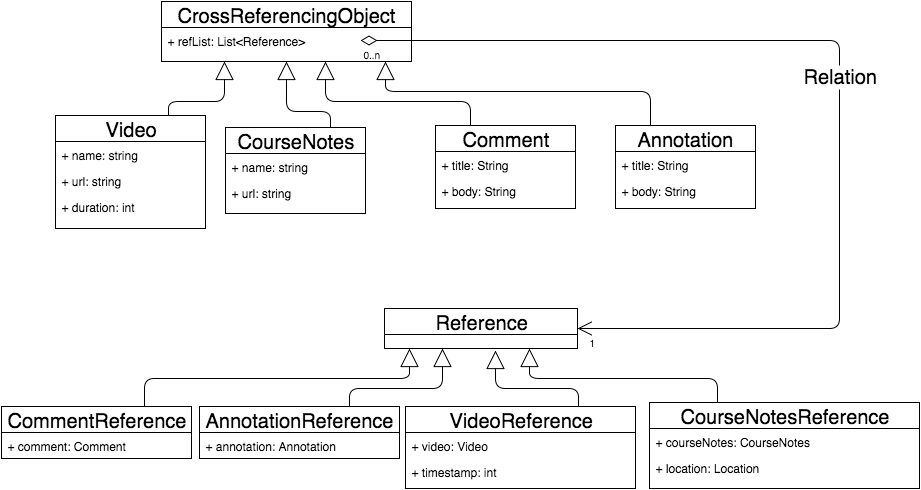

The diagram above was exported from draw.io. Its source (the exported page's mxGraphModel, read from the mxfile embedded in the PNG):
<mxGraphModel dx="954" dy="582" grid="1" gridSize="10" guides="1" tooltips="1" connect="1" arrows="1" fold="1" page="1" pageScale="1" pageWidth="1169" pageHeight="826" background="#ffffff" math="0">
  <root>
    <mxCell id="0" />
    <mxCell id="1" parent="0" />
    <mxCell id="2" value="Video" style="swimlane;html=1;fontStyle=0;childLayout=stackLayout;horizontal=1;startSize=26;fillColor=none;horizontalStack=0;resizeParent=1;resizeLast=0;collapsible=1;marginBottom=0;swimlaneFillColor=#ffffff;fontSize=20;" vertex="1" parent="1">
      <mxGeometry x="156" y="167" width="150" height="113" as="geometry">
        <mxRectangle x="150" y="114" width="80" height="30" as="alternateBounds" />
      </mxGeometry>
    </mxCell>
    <mxCell id="3" value="+ name: string" style="text;html=1;strokeColor=none;fillColor=none;align=left;verticalAlign=top;spacingLeft=4;spacingRight=4;whiteSpace=wrap;overflow=hidden;rotatable=0;points=[[0,0.5],[1,0.5]];portConstraint=eastwest;" vertex="1" parent="2">
      <mxGeometry y="26" width="150" height="26" as="geometry" />
    </mxCell>
    <mxCell id="4" value="+ url: string" style="text;html=1;strokeColor=none;fillColor=none;align=left;verticalAlign=top;spacingLeft=4;spacingRight=4;whiteSpace=wrap;overflow=hidden;rotatable=0;points=[[0,0.5],[1,0.5]];portConstraint=eastwest;" vertex="1" parent="2">
      <mxGeometry y="52" width="150" height="26" as="geometry" />
    </mxCell>
    <mxCell id="5" value="&lt;span&gt;+ duration: int&lt;/span&gt;" style="text;html=1;strokeColor=none;fillColor=none;align=left;verticalAlign=top;spacingLeft=4;spacingRight=4;whiteSpace=wrap;overflow=hidden;rotatable=0;points=[[0,0.5],[1,0.5]];portConstraint=eastwest;" vertex="1" parent="2">
      <mxGeometry y="78" width="150" height="26" as="geometry" />
    </mxCell>
    <mxCell id="6" value="&lt;div&gt;CourseNotes&lt;/div&gt;" style="swimlane;html=1;fontStyle=0;childLayout=stackLayout;horizontal=1;startSize=26;fillColor=none;horizontalStack=0;resizeParent=1;resizeLast=0;collapsible=1;marginBottom=0;swimlaneFillColor=#ffffff;fontSize=20;" vertex="1" parent="1">
      <mxGeometry x="326" y="179" width="140" height="86" as="geometry" />
    </mxCell>
    <mxCell id="7" value="&lt;span&gt;+ name: string&lt;/span&gt;" style="text;html=1;strokeColor=none;fillColor=none;align=left;verticalAlign=top;spacingLeft=4;spacingRight=4;whiteSpace=wrap;overflow=hidden;rotatable=0;points=[[0,0.5],[1,0.5]];portConstraint=eastwest;" vertex="1" parent="6">
      <mxGeometry y="26" width="140" height="26" as="geometry" />
    </mxCell>
    <mxCell id="8" value="+ url: string" style="text;html=1;strokeColor=none;fillColor=none;align=left;verticalAlign=top;spacingLeft=4;spacingRight=4;whiteSpace=wrap;overflow=hidden;rotatable=0;points=[[0,0.5],[1,0.5]];portConstraint=eastwest;" vertex="1" parent="6">
      <mxGeometry y="52" width="140" height="26" as="geometry" />
    </mxCell>
    <mxCell id="10" value="CrossReferencingObject" style="swimlane;html=1;fontStyle=0;childLayout=stackLayout;horizontal=1;startSize=26;fillColor=none;horizontalStack=0;resizeParent=1;resizeLast=0;collapsible=1;marginBottom=0;swimlaneFillColor=#ffffff;fontSize=20;" vertex="1" parent="1">
      <mxGeometry x="262" y="53" width="250" height="60" as="geometry" />
    </mxCell>
    <mxCell id="11" value="&lt;span&gt;+ refList: List&amp;lt;Reference&amp;gt;&lt;/span&gt;" style="text;html=1;strokeColor=none;fillColor=none;align=left;verticalAlign=top;spacingLeft=4;spacingRight=4;whiteSpace=wrap;overflow=hidden;rotatable=0;points=[[0,0.5],[1,0.5]];portConstraint=eastwest;" vertex="1" parent="10">
      <mxGeometry y="26" width="250" height="26" as="geometry" />
    </mxCell>
    <mxCell id="18" value="Annotation" style="swimlane;html=1;fontStyle=0;childLayout=stackLayout;horizontal=1;startSize=26;fillColor=none;horizontalStack=0;resizeParent=1;resizeLast=0;collapsible=1;marginBottom=0;swimlaneFillColor=#ffffff;fontSize=20;" vertex="1" parent="1">
      <mxGeometry x="716" y="177" width="140" height="83" as="geometry" />
    </mxCell>
    <mxCell id="22" value="Comment" style="swimlane;html=1;fontStyle=0;childLayout=stackLayout;horizontal=1;startSize=26;fillColor=none;horizontalStack=0;resizeParent=1;resizeLast=0;collapsible=1;marginBottom=0;swimlaneFillColor=#ffffff;fontSize=20;" vertex="1" parent="1">
      <mxGeometry x="536" y="177" width="140" height="83" as="geometry" />
    </mxCell>
    <mxCell id="23" value="+ title: String" style="text;html=1;strokeColor=none;fillColor=none;align=left;verticalAlign=top;spacingLeft=4;spacingRight=4;whiteSpace=wrap;overflow=hidden;rotatable=0;points=[[0,0.5],[1,0.5]];portConstraint=eastwest;" vertex="1" parent="22">
      <mxGeometry y="26" width="140" height="26" as="geometry" />
    </mxCell>
    <mxCell id="24" value="+ body: String" style="text;html=1;strokeColor=none;fillColor=none;align=left;verticalAlign=top;spacingLeft=4;spacingRight=4;whiteSpace=wrap;overflow=hidden;rotatable=0;points=[[0,0.5],[1,0.5]];portConstraint=eastwest;" vertex="1" parent="22">
      <mxGeometry y="52" width="140" height="26" as="geometry" />
    </mxCell>
    <mxCell id="28" value="" style="endArrow=block;endSize=16;endFill=0;html=1;fontSize=20;exitX=0.25;exitY=0;" edge="1" parent="1" source="18">
      <mxGeometry width="160" relative="1" as="geometry">
        <mxPoint x="647" y="152" as="sourcePoint" />
        <mxPoint x="486" y="113" as="targetPoint" />
        <Array as="points">
          <mxPoint x="751" y="143" />
          <mxPoint x="486" y="143" />
        </Array>
      </mxGeometry>
    </mxCell>
    <mxCell id="30" value="Reference" style="swimlane;html=1;fontStyle=0;childLayout=stackLayout;horizontal=1;startSize=26;fillColor=none;horizontalStack=0;resizeParent=1;resizeLast=0;collapsible=1;marginBottom=0;swimlaneFillColor=#ffffff;fontSize=20;" vertex="1" parent="1">
      <mxGeometry x="485" y="360" width="193" height="40" as="geometry" />
    </mxCell>
    <mxCell id="34" value="CourseNotes&lt;span style=&quot;line-height: 1.2&quot;&gt;Reference&lt;/span&gt;" style="swimlane;html=1;fontStyle=0;childLayout=stackLayout;horizontal=1;startSize=26;fillColor=none;horizontalStack=0;resizeParent=1;resizeLast=0;collapsible=1;marginBottom=0;swimlaneFillColor=#ffffff;fontSize=20;" vertex="1" parent="1">
      <mxGeometry x="750" y="454" width="270" height="86" as="geometry" />
    </mxCell>
    <mxCell id="35" value="+ courseNotes: CourseNotes" style="text;html=1;strokeColor=none;fillColor=none;align=left;verticalAlign=top;spacingLeft=4;spacingRight=4;whiteSpace=wrap;overflow=hidden;rotatable=0;points=[[0,0.5],[1,0.5]];portConstraint=eastwest;" vertex="1" parent="34">
      <mxGeometry y="26" width="270" height="26" as="geometry" />
    </mxCell>
    <mxCell id="36" value="+ location: Location" style="text;html=1;strokeColor=none;fillColor=none;align=left;verticalAlign=top;spacingLeft=4;spacingRight=4;whiteSpace=wrap;overflow=hidden;rotatable=0;points=[[0,0.5],[1,0.5]];portConstraint=eastwest;" vertex="1" parent="34">
      <mxGeometry y="52" width="270" height="26" as="geometry" />
    </mxCell>
    <mxCell id="38" value="Video&lt;span style=&quot;line-height: 1.2&quot;&gt;Reference&lt;/span&gt;" style="swimlane;html=1;fontStyle=0;childLayout=stackLayout;horizontal=1;startSize=26;fillColor=none;horizontalStack=0;resizeParent=1;resizeLast=0;collapsible=1;marginBottom=0;swimlaneFillColor=#ffffff;fontSize=20;" vertex="1" parent="1">
      <mxGeometry x="506" y="458" width="230" height="82" as="geometry" />
    </mxCell>
    <mxCell id="39" value="+ video: Video" style="text;html=1;strokeColor=none;fillColor=none;align=left;verticalAlign=top;spacingLeft=4;spacingRight=4;whiteSpace=wrap;overflow=hidden;rotatable=0;points=[[0,0.5],[1,0.5]];portConstraint=eastwest;" vertex="1" parent="38">
      <mxGeometry y="26" width="230" height="26" as="geometry" />
    </mxCell>
    <mxCell id="40" value="+ timestamp: int" style="text;html=1;strokeColor=none;fillColor=none;align=left;verticalAlign=top;spacingLeft=4;spacingRight=4;whiteSpace=wrap;overflow=hidden;rotatable=0;points=[[0,0.5],[1,0.5]];portConstraint=eastwest;" vertex="1" parent="38">
      <mxGeometry y="52" width="230" height="26" as="geometry" />
    </mxCell>
    <mxCell id="42" value="" style="endArrow=block;endSize=16;endFill=0;html=1;fontSize=20;exitX=0.75;exitY=0;" edge="1" parent="1">
      <mxGeometry x="600" y="384" width="160" as="geometry">
        <mxPoint x="679" y="458" as="sourcePoint" />
        <mxPoint x="596" y="402" as="targetPoint" />
        <Array as="points">
          <mxPoint x="679" y="440" />
          <mxPoint x="596" y="440" />
        </Array>
      </mxGeometry>
    </mxCell>
    <mxCell id="43" value="" style="endArrow=block;endSize=16;endFill=0;html=1;fontSize=20;entryX=0.75;entryY=1;exitX=0.25;exitY=0;" edge="1" parent="1" source="34" target="30">
      <mxGeometry x="790" y="390" width="160" as="geometry">
        <mxPoint x="790" y="470" as="sourcePoint" />
        <mxPoint x="790" y="390" as="targetPoint" />
        <Array as="points">
          <mxPoint x="818" y="430" />
          <mxPoint x="776" y="430" />
          <mxPoint x="630" y="430" />
        </Array>
      </mxGeometry>
    </mxCell>
    <mxCell id="45" value="AnnotationReference" style="swimlane;html=1;fontStyle=0;childLayout=stackLayout;horizontal=1;startSize=26;fillColor=none;horizontalStack=0;resizeParent=1;resizeLast=0;collapsible=1;marginBottom=0;swimlaneFillColor=#ffffff;fontSize=20;" vertex="1" parent="1">
      <mxGeometry x="300" y="458" width="200" height="52" as="geometry" />
    </mxCell>
    <mxCell id="46" value="+ annotation: Annotation" style="text;html=1;strokeColor=none;fillColor=none;align=left;verticalAlign=top;spacingLeft=4;spacingRight=4;whiteSpace=wrap;overflow=hidden;rotatable=0;points=[[0,0.5],[1,0.5]];portConstraint=eastwest;" vertex="1" parent="45">
      <mxGeometry y="26" width="200" height="26" as="geometry" />
    </mxCell>
    <mxCell id="49" value="CommentReference" style="swimlane;html=1;fontStyle=0;childLayout=stackLayout;horizontal=1;startSize=26;fillColor=none;horizontalStack=0;resizeParent=1;resizeLast=0;collapsible=1;marginBottom=0;swimlaneFillColor=#ffffff;fontSize=20;" vertex="1" parent="1">
      <mxGeometry x="102" y="458" width="190" height="52" as="geometry" />
    </mxCell>
    <mxCell id="50" value="+ comment: Comment" style="text;html=1;strokeColor=none;fillColor=none;align=left;verticalAlign=top;spacingLeft=4;spacingRight=4;whiteSpace=wrap;overflow=hidden;rotatable=0;points=[[0,0.5],[1,0.5]];portConstraint=eastwest;" vertex="1" parent="49">
      <mxGeometry y="26" width="190" height="26" as="geometry" />
    </mxCell>
    <mxCell id="54" value="" style="endArrow=block;endSize=16;endFill=0;html=1;fontSize=20;exitX=0.75;exitY=0;" edge="1" parent="1" source="45">
      <mxGeometry x="610" y="394" width="160" as="geometry">
        <mxPoint x="689" y="468" as="sourcePoint" />
        <mxPoint x="543" y="400" as="targetPoint" />
        <Array as="points">
          <mxPoint x="450" y="440" />
          <mxPoint x="543" y="440" />
        </Array>
      </mxGeometry>
    </mxCell>
    <mxCell id="55" value="" style="endArrow=block;endSize=16;endFill=0;html=1;fontSize=20;exitX=0.75;exitY=0;" edge="1" parent="1" source="49">
      <mxGeometry x="620" y="404" width="160" as="geometry">
        <mxPoint x="699" y="478" as="sourcePoint" />
        <mxPoint x="510" y="400" as="targetPoint" />
        <Array as="points">
          <mxPoint x="245" y="430" />
          <mxPoint x="510" y="430" />
        </Array>
      </mxGeometry>
    </mxCell>
    <mxCell id="57" value="" style="endArrow=block;endSize=16;endFill=0;html=1;fontSize=20;entryX=0.5;entryY=1;exitX=0.75;exitY=0;" edge="1" parent="1" source="6" target="10">
      <mxGeometry x="460" y="123" width="160" as="geometry">
        <mxPoint x="581" y="187" as="sourcePoint" />
        <mxPoint x="460" y="123" as="targetPoint" />
        <Array as="points">
          <mxPoint x="431" y="163" />
          <mxPoint x="387" y="163" />
        </Array>
      </mxGeometry>
    </mxCell>
    <mxCell id="58" value="" style="endArrow=block;endSize=16;endFill=0;html=1;fontSize=20;entryX=0.25;entryY=1;exitX=0.75;exitY=0;" edge="1" parent="1" source="2" target="10">
      <mxGeometry x="470" y="133" width="160" as="geometry">
        <mxPoint x="441" y="189" as="sourcePoint" />
        <mxPoint x="397" y="123" as="targetPoint" />
        <Array as="points">
          <mxPoint x="269" y="153" />
          <mxPoint x="325" y="153" />
        </Array>
      </mxGeometry>
    </mxCell>
    <mxCell id="59" value="" style="endArrow=block;endSize=16;endFill=0;html=1;fontSize=20;exitX=0.25;exitY=0;" edge="1" parent="1" source="22">
      <mxGeometry x="480" y="143" width="160" as="geometry">
        <mxPoint x="451" y="199" as="sourcePoint" />
        <mxPoint x="426" y="113" as="targetPoint" />
        <Array as="points">
          <mxPoint x="571" y="153" />
          <mxPoint x="426" y="153" />
        </Array>
      </mxGeometry>
    </mxCell>
    <mxCell id="61" value="Relation" style="endArrow=open;html=1;endSize=12;startArrow=diamondThin;startSize=14;startFill=0;edgeStyle=orthogonalEdgeStyle;fontSize=20;entryX=1;entryY=0.5;" edge="1" parent="1" target="30">
      <mxGeometry relative="1" as="geometry">
        <mxPoint x="461" y="92" as="sourcePoint" />
        <mxPoint x="690" y="380" as="targetPoint" />
        <Array as="points">
          <mxPoint x="940" y="92" />
          <mxPoint x="940" y="380" />
        </Array>
      </mxGeometry>
    </mxCell>
    <mxCell id="62" value="0..n" style="resizable=0;html=1;align=left;verticalAlign=top;labelBackgroundColor=#ffffff;fontSize=10;" connectable="0" vertex="1" parent="61">
      <mxGeometry x="-1" relative="1" as="geometry" />
    </mxCell>
    <mxCell id="63" value="1" style="resizable=0;html=1;align=right;verticalAlign=top;labelBackgroundColor=#ffffff;fontSize=10;" connectable="0" vertex="1" parent="61">
      <mxGeometry x="1" relative="1" as="geometry">
        <mxPoint x="20" as="offset" />
      </mxGeometry>
    </mxCell>
    <mxCell id="64" value="+ title: String" style="text;html=1;strokeColor=none;fillColor=none;align=left;verticalAlign=top;spacingLeft=4;spacingRight=4;whiteSpace=wrap;overflow=hidden;rotatable=0;points=[[0,0.5],[1,0.5]];portConstraint=eastwest;" vertex="1" parent="1">
      <mxGeometry x="716" y="203" width="140" height="26" as="geometry" />
    </mxCell>
    <mxCell id="65" value="+ body: String" style="text;html=1;strokeColor=none;fillColor=none;align=left;verticalAlign=top;spacingLeft=4;spacingRight=4;whiteSpace=wrap;overflow=hidden;rotatable=0;points=[[0,0.5],[1,0.5]];portConstraint=eastwest;" vertex="1" parent="1">
      <mxGeometry x="716" y="229" width="140" height="26" as="geometry" />
    </mxCell>
  </root>
</mxGraphModel>